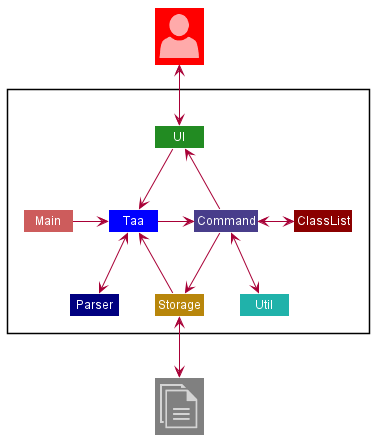

The diagram above was rendered by PlantUML. Its source (embedded in the PNG):
@startuml
!include <office/Concepts/globe_internet>
!include <office/Concepts/documents>
!include <office/Users/user>
!include style.puml

skinparam Class {
    FontColor #FFFFFF
    BorderThickness 1
    BorderColor #FFFFFF
    StereotypeFontColor #FFFFFF
    FontName Arial
}

Class "<$user>" as User #Red
Class "<$documents>" as File #Gray

Package " "<<Rectangle>>{
    Class UI #ForestGreen
    Class Taa #Blue
    Class Storage #DarkGoldenRod
    Class Main #IndianRed
    Class Command #DarkSlateBlue
    Class ClassList #DarkRed
    Class Parser #Navy
    Class Util #LightSeaGreen
}

User <-down-> UI
UI -down-> Taa
Main -right-> Taa
Taa <-down-> Parser
Taa -right-> Command
Command <-down-> Util
Command -up-> UI
Command -down-> Storage
Storage -up-> Taa
Storage <-down-> File
Command <-right-> ClassList

@enduml